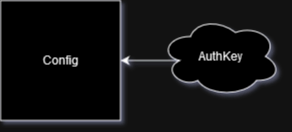

The diagram above was exported from draw.io. Its source (the exported page's mxGraphModel, read from the mxfile embedded in the PNG):
<mxGraphModel dx="1274" dy="1182" grid="1" gridSize="10" guides="1" tooltips="1" connect="1" arrows="1" fold="1" page="1" pageScale="1" pageWidth="1920" pageHeight="1200" math="0" shadow="0">
  <root>
    <mxCell id="0" />
    <mxCell id="1" parent="0" />
    <mxCell id="2" value="Config" style="whiteSpace=wrap;html=1;aspect=fixed;" vertex="1" parent="1">
      <mxGeometry x="940" y="370" width="120" height="120" as="geometry" />
    </mxCell>
    <mxCell id="3" style="edgeStyle=orthogonalEdgeStyle;rounded=0;orthogonalLoop=1;jettySize=auto;html=1;exitX=0.16;exitY=0.55;exitDx=0;exitDy=0;exitPerimeter=0;entryX=1;entryY=0.5;entryDx=0;entryDy=0;" edge="1" source="4" target="2" parent="1">
      <mxGeometry relative="1" as="geometry" />
    </mxCell>
    <mxCell id="4" value="AuthKey" style="ellipse;shape=cloud;whiteSpace=wrap;html=1;" vertex="1" parent="1">
      <mxGeometry x="1100" y="386" width="120" height="80" as="geometry" />
    </mxCell>
  </root>
</mxGraphModel>